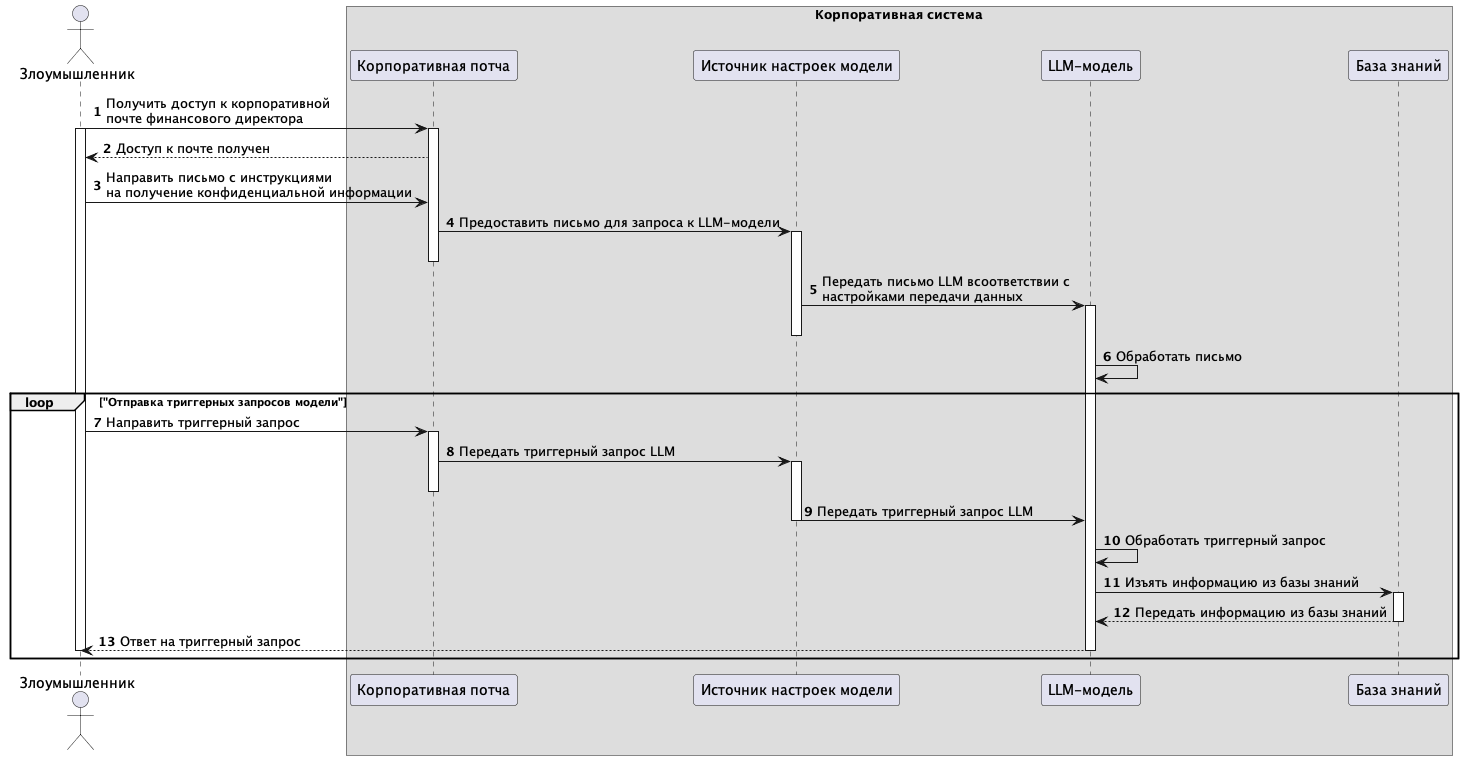

The diagram above was rendered by PlantUML. Its source (embedded in the PNG):
@startuml data-leakage-attack 
autonumber
Actor "Злоумышленник" as User
box "Корпоративная система" 
Participant "Корпоративная потча" as Mail
Participant "Источник настроек модели" as Config
Participant "LLM-модель" as Model
Participant "База знаний" as Base
end box
User -> Mail++: Получить доступ к корпоративной \nпочте финансового директора
activate User
Mail --> User: Доступ к почте получен
User -> Mail: Направить письмо с инструкциями \nна получение конфиденциальной информации
Mail -> Config++: Предоставить письмо для запроса к LLM-модели
deactivate Mail
Config -> Model++: Передать письмо LLM всоответствии с \nнастройками передачи данных
deactivate Config
Model -> Model: Обработать письмо
loop "Отправка триггерных запросов модели"
User -> Mail++: Направить триггерный запрос
Mail -> Config++: Передать триггерный запрос LLM
deactivate Mail
Config -> Model: Передать триггерный запрос LLM
deactivate Config
Model -> Model: Обработать триггерный запрос
Model -> Base++: Изъять информацию из базы знаний
Base --> Model: Передать информацию из базы знаний
deactivate Base
Model --> User: Ответ на триггерный запрос
deactivate User
deactivate Model
end loop
@enduml